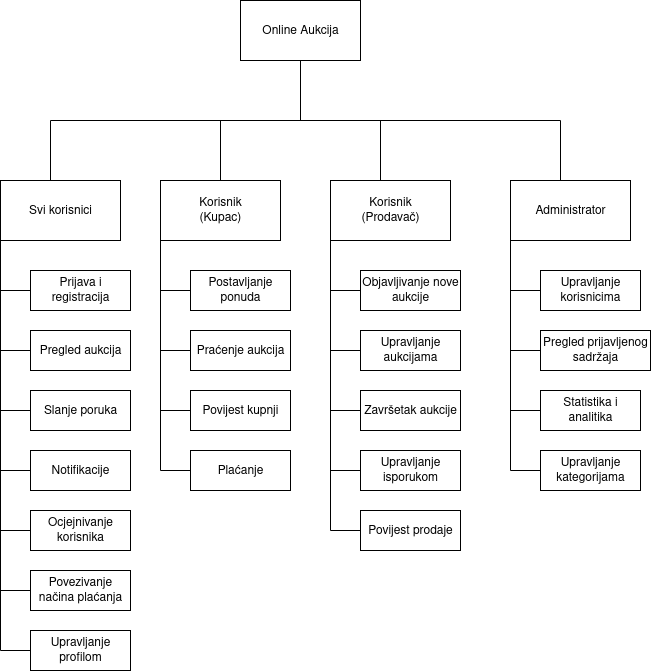

The diagram above was exported from draw.io. Its source (the exported page's mxGraphModel, read from the mxfile embedded in the PNG):
<mxGraphModel dx="1426" dy="741" grid="1" gridSize="10" guides="1" tooltips="1" connect="1" arrows="1" fold="1" page="1" pageScale="1" pageWidth="850" pageHeight="1100" math="0" shadow="0">
  <root>
    <mxCell id="0" />
    <mxCell id="1" parent="0" />
    <mxCell id="LfhezNj7fZCrbtmwJuY4-1" value="Online Aukcija" style="rounded=0;whiteSpace=wrap;html=1;" vertex="1" parent="1">
      <mxGeometry x="260" y="60" width="120" height="60" as="geometry" />
    </mxCell>
    <mxCell id="LfhezNj7fZCrbtmwJuY4-2" value="" style="endArrow=none;html=1;rounded=0;" edge="1" parent="1">
      <mxGeometry width="50" height="50" relative="1" as="geometry">
        <mxPoint x="320" y="180" as="sourcePoint" />
        <mxPoint x="320" y="120" as="targetPoint" />
      </mxGeometry>
    </mxCell>
    <mxCell id="LfhezNj7fZCrbtmwJuY4-3" value="" style="endArrow=none;html=1;rounded=0;" edge="1" parent="1">
      <mxGeometry width="50" height="50" relative="1" as="geometry">
        <mxPoint x="70" y="180" as="sourcePoint" />
        <mxPoint x="580" y="180" as="targetPoint" />
      </mxGeometry>
    </mxCell>
    <mxCell id="LfhezNj7fZCrbtmwJuY4-4" value="" style="endArrow=none;html=1;rounded=0;" edge="1" parent="1">
      <mxGeometry width="50" height="50" relative="1" as="geometry">
        <mxPoint x="70" y="240" as="sourcePoint" />
        <mxPoint x="70" y="180" as="targetPoint" />
      </mxGeometry>
    </mxCell>
    <mxCell id="LfhezNj7fZCrbtmwJuY4-5" value="Svi korisnici" style="rounded=0;whiteSpace=wrap;html=1;" vertex="1" parent="1">
      <mxGeometry x="20" y="240" width="120" height="60" as="geometry" />
    </mxCell>
    <mxCell id="LfhezNj7fZCrbtmwJuY4-6" value="" style="endArrow=none;html=1;rounded=0;" edge="1" parent="1">
      <mxGeometry width="50" height="50" relative="1" as="geometry">
        <mxPoint x="20" y="710" as="sourcePoint" />
        <mxPoint x="20" y="300" as="targetPoint" />
      </mxGeometry>
    </mxCell>
    <mxCell id="LfhezNj7fZCrbtmwJuY4-7" value="" style="endArrow=none;html=1;rounded=0;" edge="1" parent="1">
      <mxGeometry width="50" height="50" relative="1" as="geometry">
        <mxPoint x="20" y="350" as="sourcePoint" />
        <mxPoint x="50" y="350" as="targetPoint" />
      </mxGeometry>
    </mxCell>
    <mxCell id="LfhezNj7fZCrbtmwJuY4-8" value="Prijava i registracija" style="rounded=0;whiteSpace=wrap;html=1;" vertex="1" parent="1">
      <mxGeometry x="50" y="330" width="100" height="40" as="geometry" />
    </mxCell>
    <mxCell id="LfhezNj7fZCrbtmwJuY4-11" value="" style="endArrow=none;html=1;rounded=0;" edge="1" parent="1">
      <mxGeometry width="50" height="50" relative="1" as="geometry">
        <mxPoint x="20" y="410" as="sourcePoint" />
        <mxPoint x="50" y="410" as="targetPoint" />
      </mxGeometry>
    </mxCell>
    <mxCell id="LfhezNj7fZCrbtmwJuY4-12" value="Pregled aukcija" style="rounded=0;whiteSpace=wrap;html=1;" vertex="1" parent="1">
      <mxGeometry x="50" y="390" width="100" height="40" as="geometry" />
    </mxCell>
    <mxCell id="LfhezNj7fZCrbtmwJuY4-13" value="" style="endArrow=none;html=1;rounded=0;" edge="1" parent="1">
      <mxGeometry width="50" height="50" relative="1" as="geometry">
        <mxPoint x="20" y="470" as="sourcePoint" />
        <mxPoint x="50" y="470" as="targetPoint" />
      </mxGeometry>
    </mxCell>
    <mxCell id="LfhezNj7fZCrbtmwJuY4-14" value="Slanje poruka" style="rounded=0;whiteSpace=wrap;html=1;" vertex="1" parent="1">
      <mxGeometry x="50" y="450" width="100" height="40" as="geometry" />
    </mxCell>
    <mxCell id="LfhezNj7fZCrbtmwJuY4-15" value="" style="endArrow=none;html=1;rounded=0;" edge="1" parent="1">
      <mxGeometry width="50" height="50" relative="1" as="geometry">
        <mxPoint x="20" y="530" as="sourcePoint" />
        <mxPoint x="50" y="530" as="targetPoint" />
      </mxGeometry>
    </mxCell>
    <mxCell id="LfhezNj7fZCrbtmwJuY4-16" value="Notifikacije" style="rounded=0;whiteSpace=wrap;html=1;" vertex="1" parent="1">
      <mxGeometry x="50" y="510" width="100" height="40" as="geometry" />
    </mxCell>
    <mxCell id="LfhezNj7fZCrbtmwJuY4-17" value="" style="endArrow=none;html=1;rounded=0;" edge="1" parent="1">
      <mxGeometry width="50" height="50" relative="1" as="geometry">
        <mxPoint x="20" y="590" as="sourcePoint" />
        <mxPoint x="50" y="590" as="targetPoint" />
      </mxGeometry>
    </mxCell>
    <mxCell id="LfhezNj7fZCrbtmwJuY4-18" value="Ocjejnivanje korisnika" style="rounded=0;whiteSpace=wrap;html=1;" vertex="1" parent="1">
      <mxGeometry x="50" y="570" width="100" height="40" as="geometry" />
    </mxCell>
    <mxCell id="LfhezNj7fZCrbtmwJuY4-19" value="" style="endArrow=none;html=1;rounded=0;" edge="1" parent="1">
      <mxGeometry width="50" height="50" relative="1" as="geometry">
        <mxPoint x="20" y="650" as="sourcePoint" />
        <mxPoint x="50" y="650" as="targetPoint" />
      </mxGeometry>
    </mxCell>
    <mxCell id="LfhezNj7fZCrbtmwJuY4-20" value="Povezivanje načina plaćanja" style="rounded=0;whiteSpace=wrap;html=1;" vertex="1" parent="1">
      <mxGeometry x="50" y="630" width="100" height="40" as="geometry" />
    </mxCell>
    <mxCell id="LfhezNj7fZCrbtmwJuY4-21" value="" style="endArrow=none;html=1;rounded=0;" edge="1" parent="1">
      <mxGeometry width="50" height="50" relative="1" as="geometry">
        <mxPoint x="20" y="710" as="sourcePoint" />
        <mxPoint x="50" y="710" as="targetPoint" />
      </mxGeometry>
    </mxCell>
    <mxCell id="LfhezNj7fZCrbtmwJuY4-22" value="Upravljanje profilom" style="rounded=0;whiteSpace=wrap;html=1;" vertex="1" parent="1">
      <mxGeometry x="50" y="690" width="100" height="40" as="geometry" />
    </mxCell>
    <mxCell id="LfhezNj7fZCrbtmwJuY4-23" value="" style="endArrow=none;html=1;rounded=0;" edge="1" parent="1">
      <mxGeometry width="50" height="50" relative="1" as="geometry">
        <mxPoint x="240" y="240" as="sourcePoint" />
        <mxPoint x="240" y="180" as="targetPoint" />
      </mxGeometry>
    </mxCell>
    <mxCell id="LfhezNj7fZCrbtmwJuY4-25" value="Korisnik&lt;br&gt;(Kupac)" style="rounded=0;whiteSpace=wrap;html=1;" vertex="1" parent="1">
      <mxGeometry x="180" y="240" width="120" height="60" as="geometry" />
    </mxCell>
    <mxCell id="LfhezNj7fZCrbtmwJuY4-26" value="" style="endArrow=none;html=1;rounded=0;" edge="1" parent="1">
      <mxGeometry width="50" height="50" relative="1" as="geometry">
        <mxPoint x="180" y="530" as="sourcePoint" />
        <mxPoint x="180" y="300" as="targetPoint" />
      </mxGeometry>
    </mxCell>
    <mxCell id="LfhezNj7fZCrbtmwJuY4-27" value="" style="endArrow=none;html=1;rounded=0;" edge="1" parent="1">
      <mxGeometry width="50" height="50" relative="1" as="geometry">
        <mxPoint x="180" y="350" as="sourcePoint" />
        <mxPoint x="210" y="350" as="targetPoint" />
      </mxGeometry>
    </mxCell>
    <mxCell id="LfhezNj7fZCrbtmwJuY4-28" value="Postavljanje ponuda" style="rounded=0;whiteSpace=wrap;html=1;" vertex="1" parent="1">
      <mxGeometry x="210" y="330" width="100" height="40" as="geometry" />
    </mxCell>
    <mxCell id="LfhezNj7fZCrbtmwJuY4-29" value="" style="endArrow=none;html=1;rounded=0;" edge="1" parent="1">
      <mxGeometry width="50" height="50" relative="1" as="geometry">
        <mxPoint x="180" y="410" as="sourcePoint" />
        <mxPoint x="210" y="410" as="targetPoint" />
      </mxGeometry>
    </mxCell>
    <mxCell id="LfhezNj7fZCrbtmwJuY4-30" value="Praćenje aukcija" style="rounded=0;whiteSpace=wrap;html=1;" vertex="1" parent="1">
      <mxGeometry x="210" y="390" width="100" height="40" as="geometry" />
    </mxCell>
    <mxCell id="LfhezNj7fZCrbtmwJuY4-31" value="" style="endArrow=none;html=1;rounded=0;" edge="1" parent="1">
      <mxGeometry width="50" height="50" relative="1" as="geometry">
        <mxPoint x="180" y="470" as="sourcePoint" />
        <mxPoint x="210" y="470" as="targetPoint" />
      </mxGeometry>
    </mxCell>
    <mxCell id="LfhezNj7fZCrbtmwJuY4-32" value="Povijest kupnji" style="rounded=0;whiteSpace=wrap;html=1;" vertex="1" parent="1">
      <mxGeometry x="210" y="450" width="100" height="40" as="geometry" />
    </mxCell>
    <mxCell id="LfhezNj7fZCrbtmwJuY4-33" value="" style="endArrow=none;html=1;rounded=0;" edge="1" parent="1">
      <mxGeometry width="50" height="50" relative="1" as="geometry">
        <mxPoint x="180" y="530" as="sourcePoint" />
        <mxPoint x="210" y="530" as="targetPoint" />
      </mxGeometry>
    </mxCell>
    <mxCell id="LfhezNj7fZCrbtmwJuY4-34" value="Plaćanje" style="rounded=0;whiteSpace=wrap;html=1;" vertex="1" parent="1">
      <mxGeometry x="210" y="510" width="100" height="40" as="geometry" />
    </mxCell>
    <mxCell id="LfhezNj7fZCrbtmwJuY4-35" value="" style="endArrow=none;html=1;rounded=0;" edge="1" parent="1">
      <mxGeometry width="50" height="50" relative="1" as="geometry">
        <mxPoint x="400" y="240" as="sourcePoint" />
        <mxPoint x="400" y="180" as="targetPoint" />
      </mxGeometry>
    </mxCell>
    <mxCell id="LfhezNj7fZCrbtmwJuY4-36" value="Korisnik&lt;br&gt;(Prodavač)" style="rounded=0;whiteSpace=wrap;html=1;" vertex="1" parent="1">
      <mxGeometry x="350" y="240" width="120" height="60" as="geometry" />
    </mxCell>
    <mxCell id="LfhezNj7fZCrbtmwJuY4-37" value="" style="endArrow=none;html=1;rounded=0;" edge="1" parent="1">
      <mxGeometry width="50" height="50" relative="1" as="geometry">
        <mxPoint x="350" y="590" as="sourcePoint" />
        <mxPoint x="350" y="300" as="targetPoint" />
      </mxGeometry>
    </mxCell>
    <mxCell id="LfhezNj7fZCrbtmwJuY4-38" value="" style="endArrow=none;html=1;rounded=0;" edge="1" parent="1">
      <mxGeometry width="50" height="50" relative="1" as="geometry">
        <mxPoint x="350" y="350" as="sourcePoint" />
        <mxPoint x="380" y="350" as="targetPoint" />
      </mxGeometry>
    </mxCell>
    <mxCell id="LfhezNj7fZCrbtmwJuY4-39" value="Objavljivanje nove aukcije" style="rounded=0;whiteSpace=wrap;html=1;" vertex="1" parent="1">
      <mxGeometry x="380" y="330" width="100" height="40" as="geometry" />
    </mxCell>
    <mxCell id="LfhezNj7fZCrbtmwJuY4-40" value="" style="endArrow=none;html=1;rounded=0;" edge="1" parent="1">
      <mxGeometry width="50" height="50" relative="1" as="geometry">
        <mxPoint x="350" y="410" as="sourcePoint" />
        <mxPoint x="380" y="410" as="targetPoint" />
      </mxGeometry>
    </mxCell>
    <mxCell id="LfhezNj7fZCrbtmwJuY4-41" value="Upravljanje aukcijama" style="rounded=0;whiteSpace=wrap;html=1;" vertex="1" parent="1">
      <mxGeometry x="380" y="390" width="100" height="40" as="geometry" />
    </mxCell>
    <mxCell id="LfhezNj7fZCrbtmwJuY4-42" value="" style="endArrow=none;html=1;rounded=0;" edge="1" parent="1">
      <mxGeometry width="50" height="50" relative="1" as="geometry">
        <mxPoint x="350" y="470" as="sourcePoint" />
        <mxPoint x="380" y="470" as="targetPoint" />
      </mxGeometry>
    </mxCell>
    <mxCell id="LfhezNj7fZCrbtmwJuY4-43" value="Završetak aukcije" style="rounded=0;whiteSpace=wrap;html=1;" vertex="1" parent="1">
      <mxGeometry x="380" y="450" width="100" height="40" as="geometry" />
    </mxCell>
    <mxCell id="LfhezNj7fZCrbtmwJuY4-44" value="" style="endArrow=none;html=1;rounded=0;" edge="1" parent="1">
      <mxGeometry width="50" height="50" relative="1" as="geometry">
        <mxPoint x="350" y="530" as="sourcePoint" />
        <mxPoint x="380" y="530" as="targetPoint" />
      </mxGeometry>
    </mxCell>
    <mxCell id="LfhezNj7fZCrbtmwJuY4-45" value="Upravljanje isporukom" style="rounded=0;whiteSpace=wrap;html=1;" vertex="1" parent="1">
      <mxGeometry x="380" y="510" width="100" height="40" as="geometry" />
    </mxCell>
    <mxCell id="LfhezNj7fZCrbtmwJuY4-46" value="" style="endArrow=none;html=1;rounded=0;" edge="1" parent="1">
      <mxGeometry width="50" height="50" relative="1" as="geometry">
        <mxPoint x="580" y="240" as="sourcePoint" />
        <mxPoint x="580" y="180" as="targetPoint" />
      </mxGeometry>
    </mxCell>
    <mxCell id="LfhezNj7fZCrbtmwJuY4-47" value="Administrator" style="rounded=0;whiteSpace=wrap;html=1;" vertex="1" parent="1">
      <mxGeometry x="530" y="240" width="120" height="60" as="geometry" />
    </mxCell>
    <mxCell id="LfhezNj7fZCrbtmwJuY4-48" value="" style="endArrow=none;html=1;rounded=0;" edge="1" parent="1">
      <mxGeometry width="50" height="50" relative="1" as="geometry">
        <mxPoint x="530" y="530" as="sourcePoint" />
        <mxPoint x="530" y="300" as="targetPoint" />
      </mxGeometry>
    </mxCell>
    <mxCell id="LfhezNj7fZCrbtmwJuY4-49" value="" style="endArrow=none;html=1;rounded=0;" edge="1" parent="1">
      <mxGeometry width="50" height="50" relative="1" as="geometry">
        <mxPoint x="530" y="350" as="sourcePoint" />
        <mxPoint x="560" y="350" as="targetPoint" />
      </mxGeometry>
    </mxCell>
    <mxCell id="LfhezNj7fZCrbtmwJuY4-50" value="Upravljanje korisnicima" style="rounded=0;whiteSpace=wrap;html=1;" vertex="1" parent="1">
      <mxGeometry x="560" y="330" width="100" height="40" as="geometry" />
    </mxCell>
    <mxCell id="LfhezNj7fZCrbtmwJuY4-51" value="" style="endArrow=none;html=1;rounded=0;" edge="1" parent="1">
      <mxGeometry width="50" height="50" relative="1" as="geometry">
        <mxPoint x="530" y="410" as="sourcePoint" />
        <mxPoint x="560" y="410" as="targetPoint" />
      </mxGeometry>
    </mxCell>
    <mxCell id="LfhezNj7fZCrbtmwJuY4-52" value="Pregled prijavljenog sadržaja" style="rounded=0;whiteSpace=wrap;html=1;" vertex="1" parent="1">
      <mxGeometry x="560" y="390" width="110" height="40" as="geometry" />
    </mxCell>
    <mxCell id="LfhezNj7fZCrbtmwJuY4-53" value="" style="endArrow=none;html=1;rounded=0;" edge="1" parent="1">
      <mxGeometry width="50" height="50" relative="1" as="geometry">
        <mxPoint x="530" y="470" as="sourcePoint" />
        <mxPoint x="560" y="470" as="targetPoint" />
      </mxGeometry>
    </mxCell>
    <mxCell id="LfhezNj7fZCrbtmwJuY4-54" value="Statistika i analitika" style="rounded=0;whiteSpace=wrap;html=1;" vertex="1" parent="1">
      <mxGeometry x="560" y="450" width="100" height="40" as="geometry" />
    </mxCell>
    <mxCell id="LfhezNj7fZCrbtmwJuY4-55" value="" style="endArrow=none;html=1;rounded=0;" edge="1" parent="1">
      <mxGeometry width="50" height="50" relative="1" as="geometry">
        <mxPoint x="530" y="530" as="sourcePoint" />
        <mxPoint x="560" y="530" as="targetPoint" />
      </mxGeometry>
    </mxCell>
    <mxCell id="LfhezNj7fZCrbtmwJuY4-56" value="Upravljanje kategorijama" style="rounded=0;whiteSpace=wrap;html=1;" vertex="1" parent="1">
      <mxGeometry x="560" y="510" width="100" height="40" as="geometry" />
    </mxCell>
    <mxCell id="LfhezNj7fZCrbtmwJuY4-57" value="" style="endArrow=none;html=1;rounded=0;" edge="1" parent="1">
      <mxGeometry width="50" height="50" relative="1" as="geometry">
        <mxPoint x="350" y="590" as="sourcePoint" />
        <mxPoint x="380" y="590" as="targetPoint" />
      </mxGeometry>
    </mxCell>
    <mxCell id="LfhezNj7fZCrbtmwJuY4-58" value="Povijest prodaje" style="rounded=0;whiteSpace=wrap;html=1;" vertex="1" parent="1">
      <mxGeometry x="380" y="570" width="100" height="40" as="geometry" />
    </mxCell>
  </root>
</mxGraphModel>